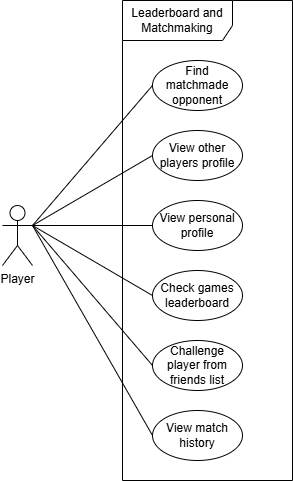

The diagram above was exported from draw.io. Its source (the exported page's mxGraphModel, read from the mxfile embedded in the PNG):
<mxGraphModel dx="1105" dy="549" grid="1" gridSize="10" guides="1" tooltips="1" connect="1" arrows="1" fold="1" page="1" pageScale="1" pageWidth="1378" pageHeight="1693" math="0" shadow="0">
  <root>
    <mxCell id="0" />
    <mxCell id="1" parent="0" />
    <mxCell id="vRqvyTJ4AuiLB3XwPCij-26" value="Leaderboard and Matchmaking" style="shape=umlFrame;whiteSpace=wrap;html=1;pointerEvents=0;width=110;height=40;" vertex="1" parent="1">
      <mxGeometry x="360" y="710" width="170" height="480" as="geometry" />
    </mxCell>
    <mxCell id="vRqvyTJ4AuiLB3XwPCij-43" style="rounded=0;orthogonalLoop=1;jettySize=auto;html=1;exitX=1;exitY=0.3333333333333333;exitDx=0;exitDy=0;exitPerimeter=0;entryX=0;entryY=0.5;entryDx=0;entryDy=0;endArrow=none;startFill=0;" edge="1" parent="1" source="vRqvyTJ4AuiLB3XwPCij-27" target="vRqvyTJ4AuiLB3XwPCij-28">
      <mxGeometry relative="1" as="geometry" />
    </mxCell>
    <mxCell id="vRqvyTJ4AuiLB3XwPCij-47" style="rounded=0;orthogonalLoop=1;jettySize=auto;html=1;exitX=1;exitY=0.3333333333333333;exitDx=0;exitDy=0;exitPerimeter=0;entryX=0;entryY=0.5;entryDx=0;entryDy=0;endArrow=none;startFill=0;" edge="1" parent="1" source="vRqvyTJ4AuiLB3XwPCij-27" target="vRqvyTJ4AuiLB3XwPCij-33">
      <mxGeometry relative="1" as="geometry" />
    </mxCell>
    <mxCell id="vRqvyTJ4AuiLB3XwPCij-48" style="rounded=0;orthogonalLoop=1;jettySize=auto;html=1;exitX=1;exitY=0.3333333333333333;exitDx=0;exitDy=0;exitPerimeter=0;entryX=0;entryY=0.5;entryDx=0;entryDy=0;endArrow=none;startFill=0;" edge="1" parent="1" source="vRqvyTJ4AuiLB3XwPCij-27" target="vRqvyTJ4AuiLB3XwPCij-32">
      <mxGeometry relative="1" as="geometry" />
    </mxCell>
    <mxCell id="vRqvyTJ4AuiLB3XwPCij-49" style="rounded=0;orthogonalLoop=1;jettySize=auto;html=1;exitX=1;exitY=0.3333333333333333;exitDx=0;exitDy=0;exitPerimeter=0;entryX=0;entryY=0.5;entryDx=0;entryDy=0;endArrow=none;startFill=0;" edge="1" parent="1" source="vRqvyTJ4AuiLB3XwPCij-27" target="vRqvyTJ4AuiLB3XwPCij-40">
      <mxGeometry relative="1" as="geometry" />
    </mxCell>
    <mxCell id="vRqvyTJ4AuiLB3XwPCij-50" style="rounded=0;orthogonalLoop=1;jettySize=auto;html=1;exitX=1;exitY=0.3333333333333333;exitDx=0;exitDy=0;exitPerimeter=0;entryX=0;entryY=0.5;entryDx=0;entryDy=0;endArrow=none;startFill=0;" edge="1" parent="1" source="vRqvyTJ4AuiLB3XwPCij-27" target="vRqvyTJ4AuiLB3XwPCij-36">
      <mxGeometry relative="1" as="geometry" />
    </mxCell>
    <mxCell id="vRqvyTJ4AuiLB3XwPCij-71" style="rounded=0;orthogonalLoop=1;jettySize=auto;html=1;exitX=1;exitY=0.3333333333333333;exitDx=0;exitDy=0;exitPerimeter=0;entryX=0;entryY=0.5;entryDx=0;entryDy=0;endArrow=none;startFill=0;" edge="1" parent="1" source="vRqvyTJ4AuiLB3XwPCij-27" target="vRqvyTJ4AuiLB3XwPCij-70">
      <mxGeometry relative="1" as="geometry" />
    </mxCell>
    <mxCell id="vRqvyTJ4AuiLB3XwPCij-27" value="Player" style="shape=umlActor;verticalLabelPosition=bottom;verticalAlign=top;html=1;" vertex="1" parent="1">
      <mxGeometry x="240" y="915" width="30" height="60" as="geometry" />
    </mxCell>
    <mxCell id="vRqvyTJ4AuiLB3XwPCij-28" value="Find matchmade opponent" style="ellipse;whiteSpace=wrap;html=1;" vertex="1" parent="1">
      <mxGeometry x="390" y="770" width="90" height="50" as="geometry" />
    </mxCell>
    <mxCell id="vRqvyTJ4AuiLB3XwPCij-32" value="Check games leaderboard&lt;span style=&quot;color: rgba(0, 0, 0, 0); font-family: monospace; font-size: 0px; text-align: start; text-wrap-mode: nowrap;&quot;&gt;%3CmxGraphModel%3E%3Croot%3E%3CmxCell%20id%3D%220%22%2F%3E%3CmxCell%20id%3D%221%22%20parent%3D%220%22%2F%3E%3CmxCell%20id%3D%222%22%20value%3D%22login%22%20style%3D%22ellipse%3BwhiteSpace%3Dwrap%3Bhtml%3D1%3B%22%20vertex%3D%221%22%20parent%3D%221%22%3E%3CmxGeometry%20x%3D%22420%22%20y%3D%22320%22%20width%3D%2290%22%20height%3D%2250%22%20as%3D%22geometry%22%2F%3E%3C%2FmxCell%3E%3C%2Froot%3E%3C%2FmxGraphModel%3E&lt;/span&gt;&lt;span style=&quot;color: rgba(0, 0, 0, 0); font-family: monospace; font-size: 0px; text-align: start; text-wrap-mode: nowrap;&quot;&gt;%3CmxGraphModel%3E%3Croot%3E%3CmxCell%20id%3D%220%22%2F%3E%3CmxCell%20id%3D%221%22%20parent%3D%220%22%2F%3E%3CmxCell%20id%3D%222%22%20value%3D%22login%22%20style%3D%22ellipse%3BwhiteSpace%3Dwrap%3Bhtml%3D1%3B%22%20vertex%3D%221%22%20parent%3D%221%22%3E%3CmxGeometry%20x%3D%22420%22%20y%3D%22320%22%20width%3D%2290%22%20height%3D%2250%22%20as%3D%22geometry%22%2F%3E%3C%2FmxCell%3E%3C%2Froot%3E%3C%2FmxGraphModel%3E&lt;/span&gt;" style="ellipse;whiteSpace=wrap;html=1;" vertex="1" parent="1">
      <mxGeometry x="390" y="980" width="90" height="50" as="geometry" />
    </mxCell>
    <mxCell id="vRqvyTJ4AuiLB3XwPCij-33" value="View other players profile" style="ellipse;whiteSpace=wrap;html=1;" vertex="1" parent="1">
      <mxGeometry x="390" y="840" width="90" height="50" as="geometry" />
    </mxCell>
    <mxCell id="vRqvyTJ4AuiLB3XwPCij-36" value="View match history" style="ellipse;whiteSpace=wrap;html=1;" vertex="1" parent="1">
      <mxGeometry x="390" y="1120" width="90" height="50" as="geometry" />
    </mxCell>
    <mxCell id="vRqvyTJ4AuiLB3XwPCij-40" value="Challenge player from friends list" style="ellipse;whiteSpace=wrap;html=1;" vertex="1" parent="1">
      <mxGeometry x="390" y="1050" width="90" height="50" as="geometry" />
    </mxCell>
    <mxCell id="vRqvyTJ4AuiLB3XwPCij-70" value="View personal profile" style="ellipse;whiteSpace=wrap;html=1;" vertex="1" parent="1">
      <mxGeometry x="390" y="910" width="90" height="50" as="geometry" />
    </mxCell>
  </root>
</mxGraphModel>